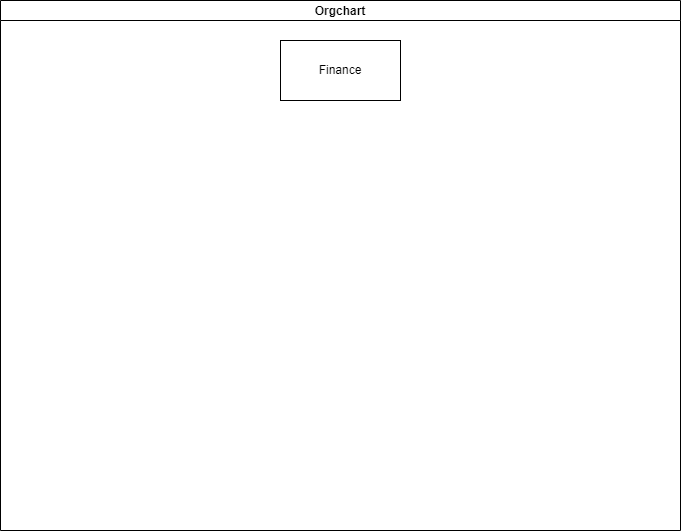

The diagram above was exported from draw.io. Its source (the exported page's mxGraphModel, read from the mxfile embedded in the PNG):
<mxGraphModel dx="1002" dy="303" grid="1" gridSize="10" guides="1" tooltips="1" connect="1" arrows="1" fold="1" page="1" pageScale="1" pageWidth="850" pageHeight="1100" math="0" shadow="0">
  <root>
    <mxCell id="0" />
    <mxCell id="1" parent="0" />
    <mxCell id="6" value="Orgchart" style="swimlane;startSize=20;horizontal=1;containerType=tree;newEdgeStyle={&quot;edgeStyle&quot;:&quot;elbowEdgeStyle&quot;,&quot;startArrow&quot;:&quot;none&quot;,&quot;endArrow&quot;:&quot;none&quot;};" parent="1" vertex="1">
      <mxGeometry x="110" y="30" width="680" height="530" as="geometry" />
    </mxCell>
    <UserObject label="Finance" treeRoot="1" id="9">
      <mxCell style="whiteSpace=wrap;html=1;align=center;treeFolding=1;treeMoving=1;newEdgeStyle={&quot;edgeStyle&quot;:&quot;elbowEdgeStyle&quot;,&quot;startArrow&quot;:&quot;none&quot;,&quot;endArrow&quot;:&quot;none&quot;};" parent="6" vertex="1">
        <mxGeometry x="280" y="40" width="120" height="60" as="geometry" />
      </mxCell>
    </UserObject>
  </root>
</mxGraphModel>